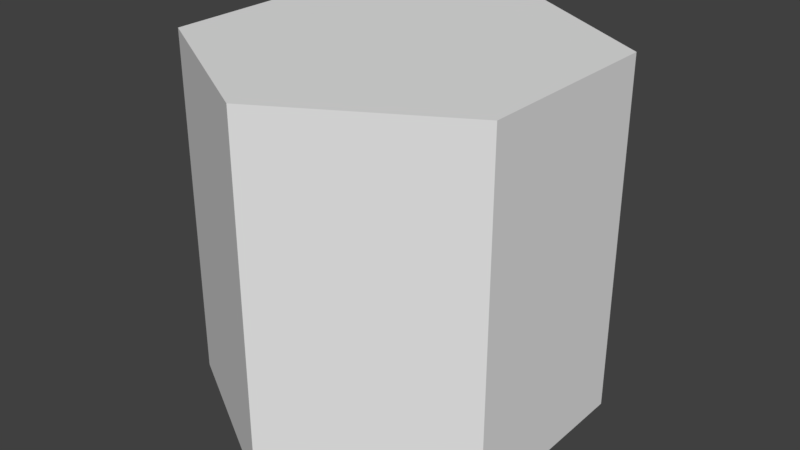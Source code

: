 # Source: puffy.blend  (saved by Blender 2.79.0; exported with 4.5.12 LTS)
import bpy
from mathutils import Matrix  # noqa: F401  (used for matrix-valued properties, if any)

bpy.ops.wm.read_factory_settings(use_empty=True)
scene = bpy.context.scene
scene.name = 'Scene'

# ---- collections
col_collection_1 = bpy.data.collections.new('Collection 1'); scene.collection.children.link(col_collection_1)

# ---- world
world_world = bpy.data.worlds.new('World'); scene.world = world_world
world_world.color = (0.05088, 0.05088, 0.05088)
world_world.use_sun_shadow = False
world_world.sun_shadow_jitter_overblur = 0.0
world_world.cycles.sampling_method = 'MANUAL'

# ---- meshes
me_circle = bpy.data.meshes.new('Circle')
me_circle.from_pydata([(0.0, 1.0, 0.0), (-0.866, 0.5, 0.0), (-0.866, -0.5, 0.0), (8.742e-08, -1.0, 0.0), (0.866, -0.5, 0.0), (0.866, 0.5, 0.0), (0.0, 1.0, 1.794), (-0.866, 0.5, 1.794), (-0.866, -0.5, 1.794), (8.742e-08, -1.0, 1.794), (0.866, -0.5, 1.794), (0.866, 0.5, 1.794)], [], [(0, 5, 11, 6), (4, 3, 9, 10), (2, 1, 7, 8), (5, 4, 10, 11), (3, 2, 8, 9), (1, 0, 6, 7), (7, 6, 11, 10, 9, 8), (1, 2, 3, 4, 5, 0)])
me_circle.use_remesh_preserve_volume = False
me_circle.use_remesh_preserve_attributes = False
me_circle.use_mirror_vertex_groups = False
me_circle.update()

# ---- objects
ob_circle = bpy.data.objects.new('Circle', me_circle)

# ---- transforms, parenting, visibility, modifiers, constraints
ob_circle.location = (0.0, 0.0, -0.3104)
ob_circle.scale = (0.326, 0.326, 0.326)
ob_circle.lineart.crease_threshold = 0.0

# ---- collection membership
col_collection_1.objects.link(ob_circle)

# ---- scene / render settings (as saved in the file)
scene.frame_start = 1; scene.frame_end = 250; scene.frame_set(1)
scene.render.engine = 'BLENDER_EEVEE_NEXT'
scene.render.resolution_percentage = 50
scene.render.dither_intensity = 0.0
scene.cycles.use_denoising = False
scene.cycles.samples = 128
scene.cycles.sampling_pattern = 'TABULATED_SOBOL'
scene.cycles.use_adaptive_sampling = False
scene.cycles.use_light_tree = False
scene.cycles.blur_glossy = 0.0
scene.cycles.sample_clamp_indirect = 0.0
scene.view_settings.view_transform = 'Standard'
bpy.context.view_layer.update()

# ---- added for rendering (the .blend has no active camera and no usable light): camera, sun
cam_auto = bpy.data.cameras.new('AutoCamera')
cam_auto.lens = 50.0
cam_auto.sensor_width = 36.0
cam_auto.clip_end = 1000.0
ob_auto_camera = bpy.data.objects.new('AutoCamera', cam_auto)
scene.collection.objects.link(ob_auto_camera)
ob_auto_camera.location = (0.964015, -1.15682, 0.753139)
ob_auto_camera.rotation_euler = (1.09748, -7.21219e-08, 0.694738)
scene.camera = ob_auto_camera
light_auto_sun = bpy.data.lights.new('AutoSun', 'SUN')
light_auto_sun.energy = 3.0
light_auto_sun.angle = 0.0523599
ob_auto_sun = bpy.data.objects.new('AutoSun', light_auto_sun)
scene.collection.objects.link(ob_auto_sun)
ob_auto_sun.rotation_euler = (0.872665, 0.174533, 0.523599)
bpy.context.view_layer.update()
